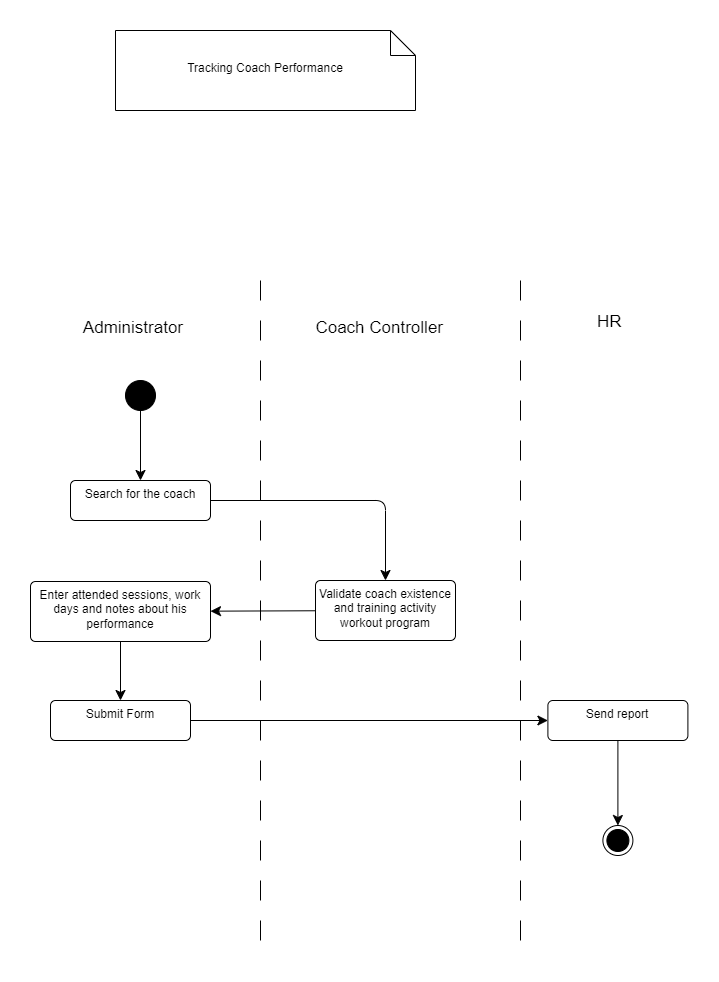

The diagram above was exported from draw.io. Its source (the exported page's mxGraphModel, read from the mxfile embedded in the PNG):
<mxGraphModel dx="2302" dy="1767" grid="1" gridSize="10" guides="1" tooltips="1" connect="1" arrows="1" fold="1" page="0" pageScale="1" pageWidth="850" pageHeight="1100" math="0" shadow="0">
  <root>
    <mxCell id="0" />
    <mxCell id="1" parent="0" />
    <mxCell id="j5Y4y2B43YCtW9n_K-xT-1" value="Tracking Coach Performance" style="shape=note2;boundedLbl=1;whiteSpace=wrap;html=1;size=25;verticalAlign=top;align=center;" parent="1" vertex="1">
      <mxGeometry x="130" y="-70" width="300" height="80" as="geometry" />
    </mxCell>
    <mxCell id="j5Y4y2B43YCtW9n_K-xT-2" value="" style="line;strokeWidth=1;direction=south;html=1;dashed=1;dashPattern=20 20;" parent="1" vertex="1">
      <mxGeometry x="270" y="180" width="10" height="670" as="geometry" />
    </mxCell>
    <mxCell id="j5Y4y2B43YCtW9n_K-xT-3" value="Administrator" style="text;align=right;fontSize=17;" parent="1" vertex="1">
      <mxGeometry x="90" y="210" width="110" height="30" as="geometry" />
    </mxCell>
    <mxCell id="j5Y4y2B43YCtW9n_K-xT-8" style="edgeStyle=none;curved=0;rounded=1;orthogonalLoop=1;jettySize=auto;html=1;fontSize=12;startSize=8;endSize=8;" parent="1" source="j5Y4y2B43YCtW9n_K-xT-5" target="j5Y4y2B43YCtW9n_K-xT-9" edge="1">
      <mxGeometry relative="1" as="geometry">
        <mxPoint x="400" y="500" as="targetPoint" />
        <Array as="points">
          <mxPoint x="400" y="400" />
        </Array>
      </mxGeometry>
    </mxCell>
    <mxCell id="j5Y4y2B43YCtW9n_K-xT-5" value="Search for the coach" style="html=1;align=center;verticalAlign=top;rounded=1;absoluteArcSize=1;arcSize=10;dashed=0;whiteSpace=wrap;" parent="1" vertex="1">
      <mxGeometry x="85" y="380" width="140" height="40" as="geometry" />
    </mxCell>
    <mxCell id="j5Y4y2B43YCtW9n_K-xT-7" style="edgeStyle=none;curved=1;rounded=0;orthogonalLoop=1;jettySize=auto;html=1;fontSize=12;startSize=8;endSize=8;" parent="1" source="j5Y4y2B43YCtW9n_K-xT-6" target="j5Y4y2B43YCtW9n_K-xT-5" edge="1">
      <mxGeometry relative="1" as="geometry" />
    </mxCell>
    <mxCell id="j5Y4y2B43YCtW9n_K-xT-6" value="" style="ellipse;fillColor=strokeColor;html=1;" parent="1" vertex="1">
      <mxGeometry x="140" y="280" width="30" height="30" as="geometry" />
    </mxCell>
    <mxCell id="j5Y4y2B43YCtW9n_K-xT-11" style="edgeStyle=none;curved=0;rounded=1;orthogonalLoop=1;jettySize=auto;html=1;strokeColor=default;align=center;verticalAlign=middle;fontFamily=Helvetica;fontSize=12;fontColor=default;labelBackgroundColor=default;startSize=8;endArrow=classic;endSize=8;" parent="1" source="j5Y4y2B43YCtW9n_K-xT-9" target="j5Y4y2B43YCtW9n_K-xT-14" edge="1">
      <mxGeometry relative="1" as="geometry">
        <mxPoint x="190" y="510" as="targetPoint" />
      </mxGeometry>
    </mxCell>
    <mxCell id="j5Y4y2B43YCtW9n_K-xT-9" value="Validate coach existence and training activity workout program" style="html=1;align=center;verticalAlign=top;rounded=1;absoluteArcSize=1;arcSize=10;dashed=0;whiteSpace=wrap;" parent="1" vertex="1">
      <mxGeometry x="330" y="480" width="140" height="60" as="geometry" />
    </mxCell>
    <mxCell id="j5Y4y2B43YCtW9n_K-xT-10" value="Coach Controller" style="text;align=right;fontSize=17;" parent="1" vertex="1">
      <mxGeometry x="320" y="210" width="140" height="30" as="geometry" />
    </mxCell>
    <mxCell id="j5Y4y2B43YCtW9n_K-xT-15" style="edgeStyle=none;curved=0;rounded=1;orthogonalLoop=1;jettySize=auto;html=1;strokeColor=default;align=center;verticalAlign=middle;fontFamily=Helvetica;fontSize=12;fontColor=default;labelBackgroundColor=default;startSize=8;endArrow=classic;endSize=8;" parent="1" source="j5Y4y2B43YCtW9n_K-xT-14" target="j5Y4y2B43YCtW9n_K-xT-17" edge="1">
      <mxGeometry relative="1" as="geometry">
        <mxPoint x="135" y="620" as="targetPoint" />
      </mxGeometry>
    </mxCell>
    <mxCell id="j5Y4y2B43YCtW9n_K-xT-14" value="Enter attended sessions, work days and notes about his performance" style="html=1;align=center;verticalAlign=top;rounded=1;absoluteArcSize=1;arcSize=10;dashed=0;whiteSpace=wrap;fontFamily=Helvetica;fontSize=12;fontColor=default;labelBackgroundColor=default;" parent="1" vertex="1">
      <mxGeometry x="45" y="481" width="180" height="60" as="geometry" />
    </mxCell>
    <mxCell id="j5Y4y2B43YCtW9n_K-xT-22" style="edgeStyle=none;curved=0;rounded=1;orthogonalLoop=1;jettySize=auto;html=1;strokeColor=default;align=center;verticalAlign=middle;fontFamily=Helvetica;fontSize=12;fontColor=default;labelBackgroundColor=default;startSize=8;endArrow=classic;endSize=8;" parent="1" source="j5Y4y2B43YCtW9n_K-xT-17" target="j5Y4y2B43YCtW9n_K-xT-23" edge="1">
      <mxGeometry relative="1" as="geometry">
        <mxPoint x="632.3999633789062" y="620" as="targetPoint" />
      </mxGeometry>
    </mxCell>
    <mxCell id="j5Y4y2B43YCtW9n_K-xT-17" value="Submit Form" style="html=1;align=center;verticalAlign=top;rounded=1;absoluteArcSize=1;arcSize=10;dashed=0;whiteSpace=wrap;fontFamily=Helvetica;fontSize=12;fontColor=default;labelBackgroundColor=default;" parent="1" vertex="1">
      <mxGeometry x="65" y="600" width="140" height="40" as="geometry" />
    </mxCell>
    <mxCell id="j5Y4y2B43YCtW9n_K-xT-20" value="" style="line;strokeWidth=1;direction=south;html=1;dashed=1;dashPattern=20 20;" parent="1" vertex="1">
      <mxGeometry x="530" y="180" width="10" height="670" as="geometry" />
    </mxCell>
    <mxCell id="j5Y4y2B43YCtW9n_K-xT-21" value="&lt;span style=&quot;color: rgb(0, 0, 0); font-family: Helvetica; font-size: 17px; font-style: normal; font-variant-ligatures: normal; font-variant-caps: normal; font-weight: 400; letter-spacing: normal; orphans: 2; text-align: right; text-indent: 0px; text-transform: none; widows: 2; word-spacing: 0px; -webkit-text-stroke-width: 0px; white-space: nowrap; background-color: rgb(255, 255, 255); text-decoration-thickness: initial; text-decoration-style: initial; text-decoration-color: initial; display: inline !important; float: none;&quot;&gt;HR&lt;/span&gt;" style="text;whiteSpace=wrap;html=1;fontFamily=Helvetica;fontSize=12;fontColor=default;labelBackgroundColor=default;" parent="1" vertex="1">
      <mxGeometry x="610" y="205" width="30" height="40" as="geometry" />
    </mxCell>
    <mxCell id="j5Y4y2B43YCtW9n_K-xT-24" style="edgeStyle=none;curved=0;rounded=1;orthogonalLoop=1;jettySize=auto;html=1;strokeColor=default;align=center;verticalAlign=middle;fontFamily=Helvetica;fontSize=12;fontColor=default;labelBackgroundColor=default;startSize=8;endArrow=classic;endSize=8;" parent="1" source="j5Y4y2B43YCtW9n_K-xT-23" target="j5Y4y2B43YCtW9n_K-xT-25" edge="1">
      <mxGeometry relative="1" as="geometry">
        <mxPoint x="632.3999633789062" y="740" as="targetPoint" />
      </mxGeometry>
    </mxCell>
    <mxCell id="j5Y4y2B43YCtW9n_K-xT-23" value="Send report" style="html=1;align=center;verticalAlign=top;rounded=1;absoluteArcSize=1;arcSize=10;dashed=0;whiteSpace=wrap;fontFamily=Helvetica;fontSize=12;fontColor=default;labelBackgroundColor=default;" parent="1" vertex="1">
      <mxGeometry x="562.3999633789062" y="600" width="140" height="40" as="geometry" />
    </mxCell>
    <mxCell id="j5Y4y2B43YCtW9n_K-xT-25" value="" style="ellipse;html=1;shape=endState;fillColor=strokeColor;fontFamily=Helvetica;fontSize=12;fontColor=default;labelBackgroundColor=default;" parent="1" vertex="1">
      <mxGeometry x="617.3999633789062" y="725" width="30" height="30" as="geometry" />
    </mxCell>
  </root>
</mxGraphModel>